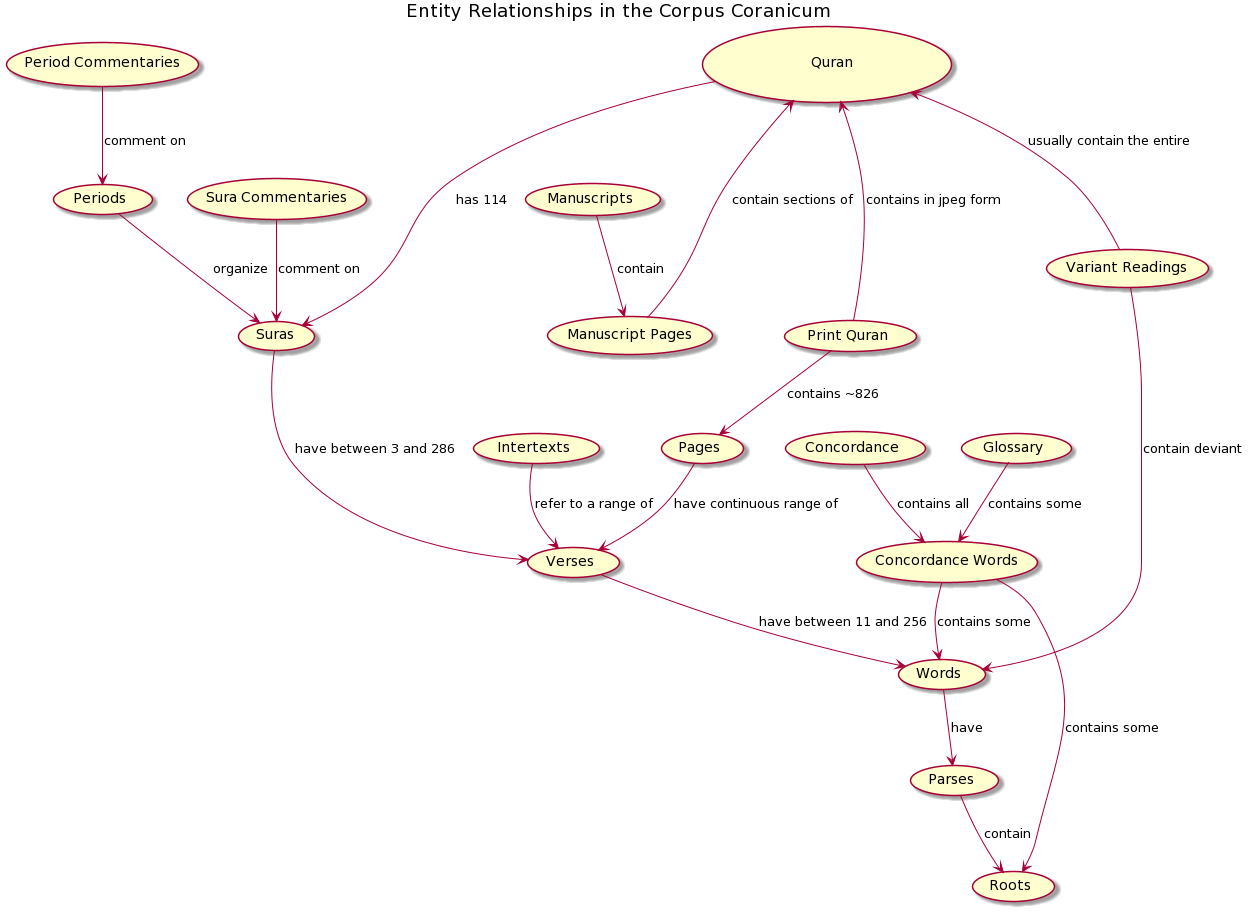

The diagram above was rendered by PlantUML. Its source (embedded in the PNG):
@startuml
title Entity Relationships in the Corpus Coranicum

(\n\t\tQuran\t\t\n) as (Quran)

(Quran) ---> (Suras) : has 114
(Suras) --> (Verses) : have between 3 and 286
(Verses) --> (Words) : have between 11 and 256
(Words) --> (Parses) : have
(Parses) --> (Roots) : contain


(Quran) <--- (Print Quran): contains in jpeg form
(Print Quran) --> (Pages): contains ~826
(Pages) --> (Verses): have continuous range of


(Manuscripts) --> (Manuscript Pages) : contain
(Quran) <--- (Manuscript Pages): contain sections of  

(Intertexts) --> (Verses): refer to a range of

(Concordance) --> (Concordance Words) : contains all
(Glossary) --> (Concordance Words) : contains some
(Concordance Words) --> (Roots) : contains some
(Concordance Words) --> (Words) : contains some


(Periods) --> (Suras) : organize
(Period Commentaries) --> (Periods) : comment on
(Sura Commentaries) --> (Suras) : comment on  

(Quran) <-- (Variant Readings) : usually contain the entire
(Variant Readings) --> (Words) : contain deviant
@enduml